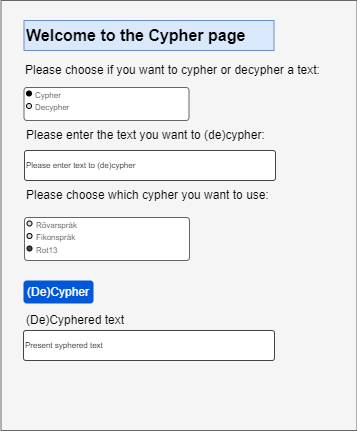

The diagram above was exported from draw.io. Its source (the exported page's mxGraphModel, read from the mxfile embedded in the PNG):
<mxGraphModel dx="1434" dy="790" grid="1" gridSize="10" guides="1" tooltips="1" connect="1" arrows="1" fold="1" page="1" pageScale="1" pageWidth="827" pageHeight="1169" math="0" shadow="0">
  <root>
    <mxCell id="0" />
    <mxCell id="1" parent="0" />
    <mxCell id="XCUwIZzlhNbJD7mBjBaq-1" value="" style="rounded=0;whiteSpace=wrap;html=1;fillColor=#f5f5f5;fontColor=#333333;strokeColor=#666666;" vertex="1" parent="1">
      <mxGeometry x="86.5" y="30" width="356" height="430" as="geometry" />
    </mxCell>
    <mxCell id="RPQ1uaG0RvPJwmaZljcZ-3" value="Welcome to the Cypher page" style="text;html=1;strokeColor=#6c8ebf;fillColor=#dae8fc;align=left;verticalAlign=middle;whiteSpace=wrap;rounded=0;fontSize=16;fontStyle=1" parent="1" vertex="1">
      <mxGeometry x="109.5" y="50" width="250" height="30" as="geometry" />
    </mxCell>
    <object label="Please enter text to (de)cypher" placeholders="1" id="RPQ1uaG0RvPJwmaZljcZ-4">
      <mxCell style="strokeWidth=1;html=1;shadow=0;dashed=0;shape=mxgraph.ios.iTextInput;strokeColor=#444444;buttonText=;fontSize=8;whiteSpace=wrap;align=left;" parent="1" vertex="1">
        <mxGeometry x="110" y="180" width="251" height="30" as="geometry" />
      </mxCell>
    </object>
    <mxCell id="RPQ1uaG0RvPJwmaZljcZ-5" value="" style="html=1;shadow=0;dashed=0;shape=mxgraph.ios.rrect;rSize=3;strokeColor=#666666;fillColor=#ffffff;gradientColor=none;recursiveResize=0" parent="1" vertex="1">
      <mxGeometry x="110" y="247" width="165" height="43" as="geometry" />
    </mxCell>
    <mxCell id="RPQ1uaG0RvPJwmaZljcZ-6" value="Rövarspråk" style="shape=ellipse;resizable=0;fillColor=#dddddd;align=left;spacingLeft=2;fontSize=8;fontColor=#666666;labelPosition=right;verticalLabelPosition=middle;verticalAlign=middle;spacingTop=3;html=1;" parent="RPQ1uaG0RvPJwmaZljcZ-5" vertex="1">
      <mxGeometry x="2.5" y="3.5" width="5" height="5" as="geometry" />
    </mxCell>
    <mxCell id="RPQ1uaG0RvPJwmaZljcZ-7" value="Fikonspråk" style="shape=ellipse;resizable=0;fillColor=#dddddd;align=left;spacingLeft=2;fontSize=8;fontColor=#666666;labelPosition=right;verticalLabelPosition=middle;verticalAlign=middle;spacingTop=3;html=1;" parent="RPQ1uaG0RvPJwmaZljcZ-5" vertex="1">
      <mxGeometry x="2.5" y="16" width="5" height="5" as="geometry" />
    </mxCell>
    <mxCell id="RPQ1uaG0RvPJwmaZljcZ-8" value="Rot13" style="shape=ellipse;resizable=0;fillColor=#444444;align=left;spacingLeft=2;fontSize=8;fontColor=#666666;labelPosition=right;verticalLabelPosition=middle;verticalAlign=middle;spacingTop=3;html=1;" parent="RPQ1uaG0RvPJwmaZljcZ-5" vertex="1">
      <mxGeometry x="2.5" y="28.5" width="5" height="5" as="geometry" />
    </mxCell>
    <mxCell id="RPQ1uaG0RvPJwmaZljcZ-10" value="(De)Cypher" style="rounded=1;fillColor=#0057D8;strokeColor=none;html=1;whiteSpace=wrap;fontColor=#ffffff;align=center;verticalAlign=middle;fontStyle=0;fontSize=12;sketch=0;" parent="1" vertex="1">
      <mxGeometry x="109" y="310" width="70" height="23" as="geometry" />
    </mxCell>
    <mxCell id="RPQ1uaG0RvPJwmaZljcZ-15" value="Please enter the text you want to (de)cypher:" style="text;html=1;align=left;verticalAlign=middle;whiteSpace=wrap;rounded=0;" parent="1" vertex="1">
      <mxGeometry x="110" y="150" width="250" height="30" as="geometry" />
    </mxCell>
    <mxCell id="RPQ1uaG0RvPJwmaZljcZ-16" value="Please choose which cypher you want to use:" style="text;html=1;align=left;verticalAlign=middle;whiteSpace=wrap;rounded=0;" parent="1" vertex="1">
      <mxGeometry x="110" y="205" width="250" height="40" as="geometry" />
    </mxCell>
    <object label="Present syphered text" placeholders="1" id="RPQ1uaG0RvPJwmaZljcZ-17">
      <mxCell style="strokeWidth=1;html=1;shadow=0;dashed=0;shape=mxgraph.ios.iTextInput;strokeColor=#444444;buttonText=;fontSize=8;whiteSpace=wrap;align=left;" parent="1" vertex="1">
        <mxGeometry x="109" y="360" width="251" height="30" as="geometry" />
      </mxCell>
    </object>
    <mxCell id="RPQ1uaG0RvPJwmaZljcZ-18" value="(De)Cyphered text" style="text;html=1;strokeColor=none;fillColor=none;align=left;verticalAlign=middle;whiteSpace=wrap;rounded=0;" parent="1" vertex="1">
      <mxGeometry x="110" y="340" width="230" height="20" as="geometry" />
    </mxCell>
    <mxCell id="RPQ1uaG0RvPJwmaZljcZ-21" value="Please choose if you want to cypher or decypher a text:" style="text;html=1;align=left;verticalAlign=middle;whiteSpace=wrap;rounded=0;" parent="1" vertex="1">
      <mxGeometry x="109" y="80" width="311" height="40" as="geometry" />
    </mxCell>
    <mxCell id="RPQ1uaG0RvPJwmaZljcZ-22" value="" style="html=1;shadow=0;dashed=0;shape=mxgraph.ios.rrect;rSize=3;strokeColor=#666666;fillColor=#ffffff;gradientColor=none;recursiveResize=0" parent="1" vertex="1">
      <mxGeometry x="109.5" y="117" width="165" height="33" as="geometry" />
    </mxCell>
    <mxCell id="RPQ1uaG0RvPJwmaZljcZ-23" value="Cypher" style="shape=ellipse;resizable=0;fillColor=#000000;align=left;spacingLeft=2;fontSize=8;fontColor=#666666;labelPosition=right;verticalLabelPosition=middle;verticalAlign=middle;spacingTop=3;html=1;" parent="RPQ1uaG0RvPJwmaZljcZ-22" vertex="1">
      <mxGeometry x="2.5" y="3.5" width="5" height="5" as="geometry" />
    </mxCell>
    <mxCell id="RPQ1uaG0RvPJwmaZljcZ-24" value="Decypher" style="shape=ellipse;resizable=0;fillColor=#dddddd;align=left;spacingLeft=2;fontSize=8;fontColor=#666666;labelPosition=right;verticalLabelPosition=middle;verticalAlign=middle;spacingTop=3;html=1;" parent="RPQ1uaG0RvPJwmaZljcZ-22" vertex="1">
      <mxGeometry x="2.5" y="16" width="5" height="5" as="geometry" />
    </mxCell>
  </root>
</mxGraphModel>